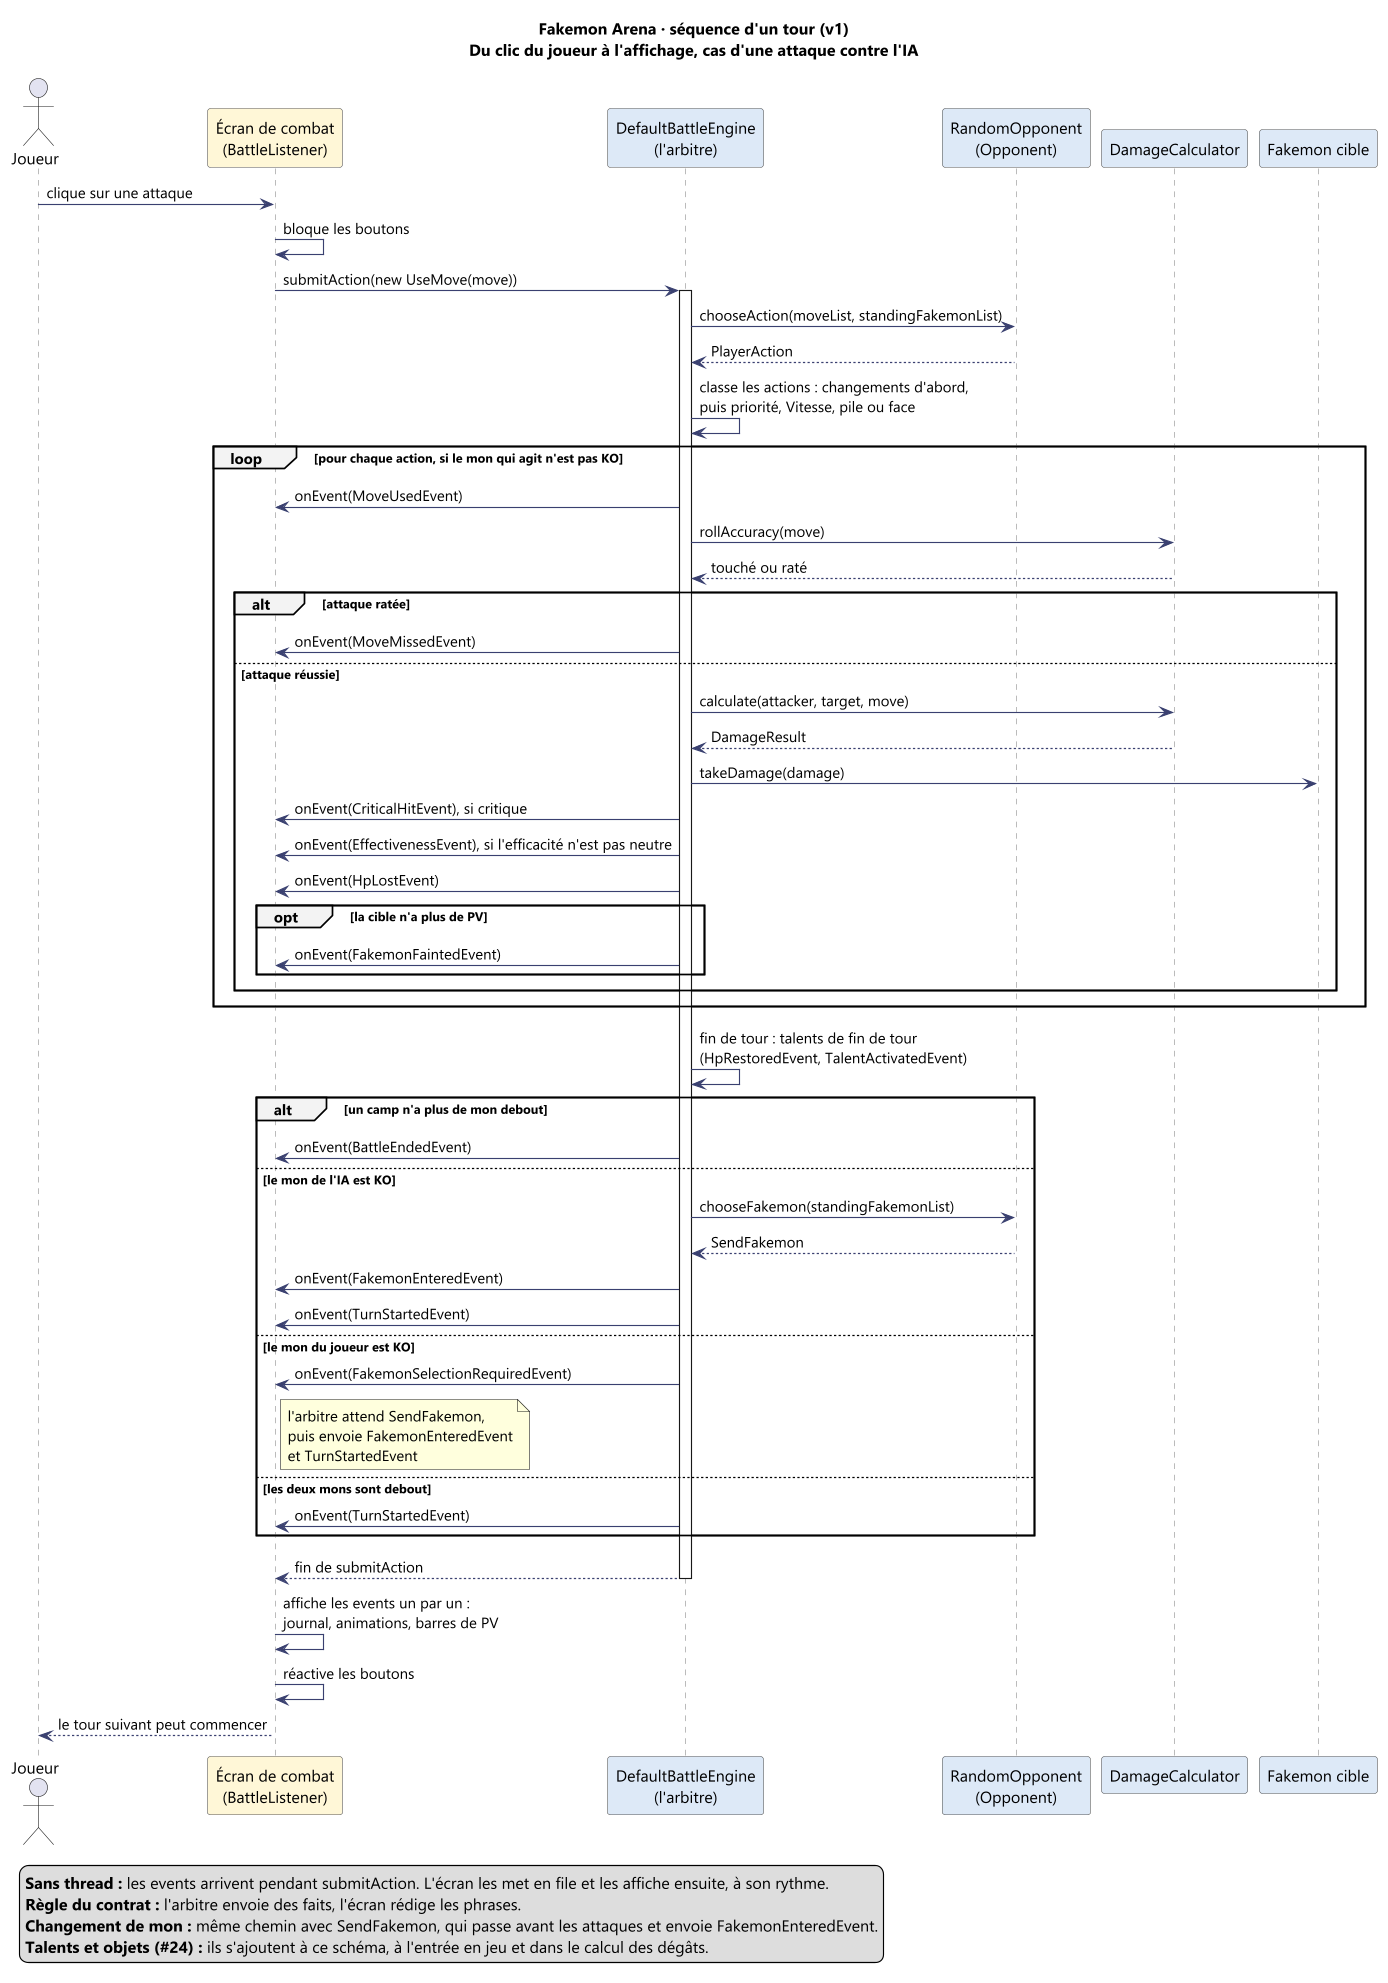

The diagram above was rendered by PlantUML. Its source (embedded in the PNG):
@startuml sequence-tour
skinparam dpi 110
skinparam shadowing false
skinparam defaultFontName "Segoe UI"
skinparam ArrowColor #3A4170
skinparam sequence {
  ParticipantBackgroundColor #FFFFFF
  ParticipantBorderColor #555555
  LifeLineBorderColor #888888
  GroupBackgroundColor #F2F2F2
}
title Fakemon Arena · séquence d'un tour (v1)\nDu clic du joueur à l'affichage, cas d'une attaque contre l'IA

actor "Joueur" as Joueur
participant "Écran de combat\n(BattleListener)" as Ecran #FFF6D6
participant "DefaultBattleEngine\n(l'arbitre)" as Arbitre #DCE8F7
participant "RandomOpponent\n(Opponent)" as IA #DCE8F7
participant "DamageCalculator" as Calcul #DCE8F7
participant "Fakemon cible" as Cible #DCE8F7

Joueur -> Ecran : clique sur une attaque
Ecran -> Ecran : bloque les boutons
Ecran -> Arbitre : submitAction(new UseMove(move))
activate Arbitre
Arbitre -> IA : chooseAction(moveList, standingFakemonList)
IA --> Arbitre : PlayerAction
Arbitre -> Arbitre : classe les actions : changements d'abord,\npuis priorité, Vitesse, pile ou face

loop pour chaque action, si le mon qui agit n'est pas KO
  Arbitre -> Ecran : onEvent(MoveUsedEvent)
  Arbitre -> Calcul : rollAccuracy(move)
  Calcul --> Arbitre : touché ou raté
  alt attaque ratée
    Arbitre -> Ecran : onEvent(MoveMissedEvent)
  else attaque réussie
    Arbitre -> Calcul : calculate(attacker, target, move)
    Calcul --> Arbitre : DamageResult
    Arbitre -> Cible : takeDamage(damage)
    Arbitre -> Ecran : onEvent(CriticalHitEvent), si critique
    Arbitre -> Ecran : onEvent(EffectivenessEvent), si l'efficacité n'est pas neutre
    Arbitre -> Ecran : onEvent(HpLostEvent)
    opt la cible n'a plus de PV
      Arbitre -> Ecran : onEvent(FakemonFaintedEvent)
    end
  end
end

Arbitre -> Arbitre : fin de tour : talents de fin de tour\n(HpRestoredEvent, TalentActivatedEvent)

alt un camp n'a plus de mon debout
  Arbitre -> Ecran : onEvent(BattleEndedEvent)
else le mon de l'IA est KO
  Arbitre -> IA : chooseFakemon(standingFakemonList)
  IA --> Arbitre : SendFakemon
  Arbitre -> Ecran : onEvent(FakemonEnteredEvent)
  Arbitre -> Ecran : onEvent(TurnStartedEvent)
else le mon du joueur est KO
  Arbitre -> Ecran : onEvent(FakemonSelectionRequiredEvent)
  note right of Ecran : l'arbitre attend SendFakemon,\npuis envoie FakemonEnteredEvent\net TurnStartedEvent
else les deux mons sont debout
  Arbitre -> Ecran : onEvent(TurnStartedEvent)
end
Arbitre --> Ecran : fin de submitAction
deactivate Arbitre

Ecran -> Ecran : affiche les events un par un :\njournal, animations, barres de PV
Ecran -> Ecran : réactive les boutons
Ecran --> Joueur : le tour suivant peut commencer

legend bottom left
  <b>Sans thread :</b> les events arrivent pendant submitAction. L'écran les met en file et les affiche ensuite, à son rythme.
  <b>Règle du contrat :</b> l'arbitre envoie des faits, l'écran rédige les phrases.
  <b>Changement de mon :</b> même chemin avec SendFakemon, qui passe avant les attaques et envoie FakemonEnteredEvent.
  <b>Talents et objets (#24) :</b> ils s'ajoutent à ce schéma, à l'entrée en jeu et dans le calcul des dégâts.
endlegend
@enduml